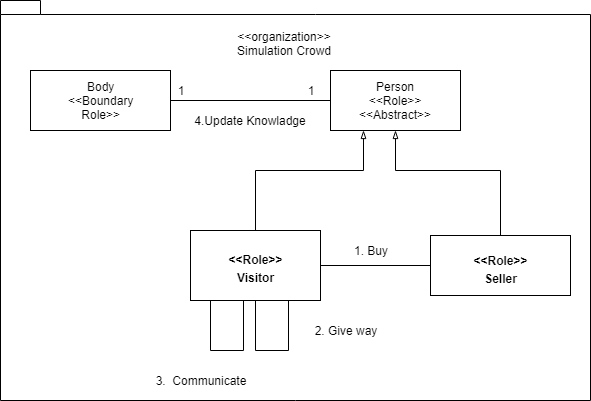

The diagram above was exported from draw.io. Its source (the exported page's mxGraphModel, read from the mxfile embedded in the PNG):
<mxGraphModel dx="1394" dy="796" grid="1" gridSize="10" guides="1" tooltips="1" connect="1" arrows="1" fold="1" page="1" pageScale="1" pageWidth="827" pageHeight="1169" math="0" shadow="0">
  <root>
    <mxCell id="hoiOuKo2tDhq66yXc9ht-0" />
    <mxCell id="hoiOuKo2tDhq66yXc9ht-1" parent="hoiOuKo2tDhq66yXc9ht-0" />
    <mxCell id="Lsutk-pNf8Sm9k1zaaY9-0" value="" style="shape=folder;fontStyle=1;spacingTop=10;tabWidth=40;tabHeight=14;tabPosition=left;html=1;" parent="hoiOuKo2tDhq66yXc9ht-1" vertex="1">
      <mxGeometry x="70" width="590" height="400" as="geometry" />
    </mxCell>
    <mxCell id="Lsutk-pNf8Sm9k1zaaY9-4" style="edgeStyle=orthogonalEdgeStyle;rounded=0;jumpStyle=none;jumpSize=10;orthogonalLoop=1;jettySize=auto;html=1;entryX=0;entryY=0.5;entryDx=0;entryDy=0;endArrow=none;endFill=0;strokeColor=#000000;strokeWidth=1;" parent="hoiOuKo2tDhq66yXc9ht-1" source="Lsutk-pNf8Sm9k1zaaY9-1" target="Lsutk-pNf8Sm9k1zaaY9-3" edge="1">
      <mxGeometry relative="1" as="geometry" />
    </mxCell>
    <mxCell id="HiEQtnHWWjriU8_elt21-6" style="edgeStyle=orthogonalEdgeStyle;rounded=0;orthogonalLoop=1;jettySize=auto;html=1;entryX=0.25;entryY=1;entryDx=0;entryDy=0;endArrow=blockThin;endFill=0;" parent="hoiOuKo2tDhq66yXc9ht-1" source="Lsutk-pNf8Sm9k1zaaY9-1" target="HiEQtnHWWjriU8_elt21-0" edge="1">
      <mxGeometry relative="1" as="geometry">
        <Array as="points">
          <mxPoint x="325" y="170" />
          <mxPoint x="433" y="170" />
        </Array>
      </mxGeometry>
    </mxCell>
    <mxCell id="Lsutk-pNf8Sm9k1zaaY9-1" value="&lt;p style=&quot;margin: 0px ; margin-top: 4px ; text-align: center&quot;&gt;&lt;b&gt;&lt;br&gt;&lt;/b&gt;&lt;/p&gt;&lt;p style=&quot;margin: 0px ; margin-top: 4px ; text-align: center&quot;&gt;&lt;b&gt;&amp;lt;&amp;lt;Role&amp;gt;&amp;gt;&lt;/b&gt;&lt;br&gt;&lt;/p&gt;&lt;p style=&quot;margin: 0px ; margin-top: 4px ; text-align: center&quot;&gt;&lt;b&gt;Visitor&lt;/b&gt;&lt;/p&gt;" style="verticalAlign=top;align=left;overflow=fill;fontSize=12;fontFamily=Helvetica;html=1;" parent="hoiOuKo2tDhq66yXc9ht-1" vertex="1">
      <mxGeometry x="260" y="230" width="130" height="70" as="geometry" />
    </mxCell>
    <mxCell id="HiEQtnHWWjriU8_elt21-5" style="edgeStyle=orthogonalEdgeStyle;rounded=0;orthogonalLoop=1;jettySize=auto;html=1;endArrow=blockThin;endFill=0;" parent="hoiOuKo2tDhq66yXc9ht-1" source="Lsutk-pNf8Sm9k1zaaY9-3" target="HiEQtnHWWjriU8_elt21-0" edge="1">
      <mxGeometry relative="1" as="geometry">
        <Array as="points">
          <mxPoint x="570" y="170" />
          <mxPoint x="465" y="170" />
        </Array>
      </mxGeometry>
    </mxCell>
    <mxCell id="Lsutk-pNf8Sm9k1zaaY9-3" value="&lt;p style=&quot;margin: 0px ; margin-top: 4px ; text-align: center&quot;&gt;&lt;br&gt;&lt;b&gt;&amp;lt;&amp;lt;Role&amp;gt;&amp;gt;&lt;/b&gt;&lt;/p&gt;&lt;p style=&quot;margin: 0px ; margin-top: 4px ; text-align: center&quot;&gt;&lt;b&gt;Seller&lt;/b&gt;&lt;/p&gt;" style="verticalAlign=top;align=left;overflow=fill;fontSize=12;fontFamily=Helvetica;html=1;" parent="hoiOuKo2tDhq66yXc9ht-1" vertex="1">
      <mxGeometry x="500" y="235" width="140" height="60" as="geometry" />
    </mxCell>
    <mxCell id="Lsutk-pNf8Sm9k1zaaY9-5" style="edgeStyle=orthogonalEdgeStyle;rounded=0;jumpStyle=none;jumpSize=10;orthogonalLoop=1;jettySize=auto;html=1;endArrow=none;endFill=0;strokeColor=#000000;strokeWidth=1;exitX=0.5;exitY=1;exitDx=0;exitDy=0;entryX=0.75;entryY=1;entryDx=0;entryDy=0;" parent="hoiOuKo2tDhq66yXc9ht-1" source="Lsutk-pNf8Sm9k1zaaY9-1" target="Lsutk-pNf8Sm9k1zaaY9-1" edge="1">
      <mxGeometry relative="1" as="geometry">
        <mxPoint x="870" y="330" as="targetPoint" />
        <Array as="points">
          <mxPoint x="325" y="350" />
          <mxPoint x="358" y="350" />
        </Array>
      </mxGeometry>
    </mxCell>
    <mxCell id="Lsutk-pNf8Sm9k1zaaY9-7" value="1. Buy" style="text;html=1;strokeColor=none;fillColor=none;align=center;verticalAlign=middle;whiteSpace=wrap;rounded=0;" parent="hoiOuKo2tDhq66yXc9ht-1" vertex="1">
      <mxGeometry x="420" y="240" width="40" height="20" as="geometry" />
    </mxCell>
    <mxCell id="Lsutk-pNf8Sm9k1zaaY9-8" value="2. Give way" style="text;html=1;strokeColor=none;fillColor=none;align=center;verticalAlign=middle;whiteSpace=wrap;rounded=0;" parent="hoiOuKo2tDhq66yXc9ht-1" vertex="1">
      <mxGeometry x="370" y="320" width="90" height="20" as="geometry" />
    </mxCell>
    <mxCell id="Lsutk-pNf8Sm9k1zaaY9-10" value="&amp;lt;&amp;lt;organization&amp;gt;&amp;gt;&lt;br&gt;Simulation Crowd&lt;br&gt;&lt;br&gt;" style="text;html=1;strokeColor=none;fillColor=none;align=center;verticalAlign=middle;whiteSpace=wrap;rounded=0;" parent="hoiOuKo2tDhq66yXc9ht-1" vertex="1">
      <mxGeometry x="278" y="40" width="150" height="20" as="geometry" />
    </mxCell>
    <mxCell id="BJEJDn8Ei5HTy4qOrF0Q-0" style="edgeStyle=orthogonalEdgeStyle;rounded=0;jumpStyle=none;jumpSize=10;orthogonalLoop=1;jettySize=auto;html=1;endArrow=none;endFill=0;strokeColor=#000000;strokeWidth=1;exitX=0.5;exitY=1;exitDx=0;exitDy=0;entryX=0.75;entryY=1;entryDx=0;entryDy=0;" parent="hoiOuKo2tDhq66yXc9ht-1" edge="1">
      <mxGeometry relative="1" as="geometry">
        <mxPoint x="313" y="300" as="targetPoint" />
        <Array as="points">
          <mxPoint x="280" y="350" />
          <mxPoint x="313" y="350" />
        </Array>
        <mxPoint x="280" y="300" as="sourcePoint" />
      </mxGeometry>
    </mxCell>
    <mxCell id="BJEJDn8Ei5HTy4qOrF0Q-1" value="3. &amp;nbsp;Communicate" style="text;html=1;strokeColor=none;fillColor=none;align=center;verticalAlign=middle;whiteSpace=wrap;rounded=0;" parent="hoiOuKo2tDhq66yXc9ht-1" vertex="1">
      <mxGeometry x="210" y="370" width="120" height="20" as="geometry" />
    </mxCell>
    <mxCell id="HiEQtnHWWjriU8_elt21-1" value="" style="edgeStyle=orthogonalEdgeStyle;rounded=0;orthogonalLoop=1;jettySize=auto;html=1;endArrow=none;endFill=0;" parent="hoiOuKo2tDhq66yXc9ht-1" source="05mq9gd2St1N8cDnmjrI-0" target="HiEQtnHWWjriU8_elt21-0" edge="1">
      <mxGeometry relative="1" as="geometry" />
    </mxCell>
    <mxCell id="05mq9gd2St1N8cDnmjrI-0" value="Body&lt;br&gt;&amp;lt;&amp;lt;Boundary&lt;br&gt;Role&amp;gt;&amp;gt;&lt;br&gt;" style="html=1;" parent="hoiOuKo2tDhq66yXc9ht-1" vertex="1">
      <mxGeometry x="100" y="70" width="140" height="60" as="geometry" />
    </mxCell>
    <mxCell id="HiEQtnHWWjriU8_elt21-0" value="Person&lt;br&gt;&amp;lt;&amp;lt;Role&amp;gt;&amp;gt;&lt;br&gt;&amp;lt;&amp;lt;Abstract&amp;gt;&amp;gt;&lt;br&gt;" style="html=1;" parent="hoiOuKo2tDhq66yXc9ht-1" vertex="1">
      <mxGeometry x="400" y="70" width="130" height="60" as="geometry" />
    </mxCell>
    <mxCell id="HiEQtnHWWjriU8_elt21-2" value="1&lt;br&gt;" style="text;html=1;strokeColor=none;fillColor=none;align=center;verticalAlign=middle;whiteSpace=wrap;rounded=0;" parent="hoiOuKo2tDhq66yXc9ht-1" vertex="1">
      <mxGeometry x="230" y="80" width="40" height="20" as="geometry" />
    </mxCell>
    <mxCell id="HiEQtnHWWjriU8_elt21-3" value="1&lt;br&gt;" style="text;html=1;strokeColor=none;fillColor=none;align=center;verticalAlign=middle;whiteSpace=wrap;rounded=0;" parent="hoiOuKo2tDhq66yXc9ht-1" vertex="1">
      <mxGeometry x="360" y="80" width="40" height="20" as="geometry" />
    </mxCell>
    <mxCell id="HiEQtnHWWjriU8_elt21-7" value="&lt;span&gt;4.Update Knowladge&lt;/span&gt;" style="text;html=1;strokeColor=none;fillColor=none;align=center;verticalAlign=middle;whiteSpace=wrap;rounded=0;" parent="hoiOuKo2tDhq66yXc9ht-1" vertex="1">
      <mxGeometry x="250" y="110" width="140" height="20" as="geometry" />
    </mxCell>
  </root>
</mxGraphModel>